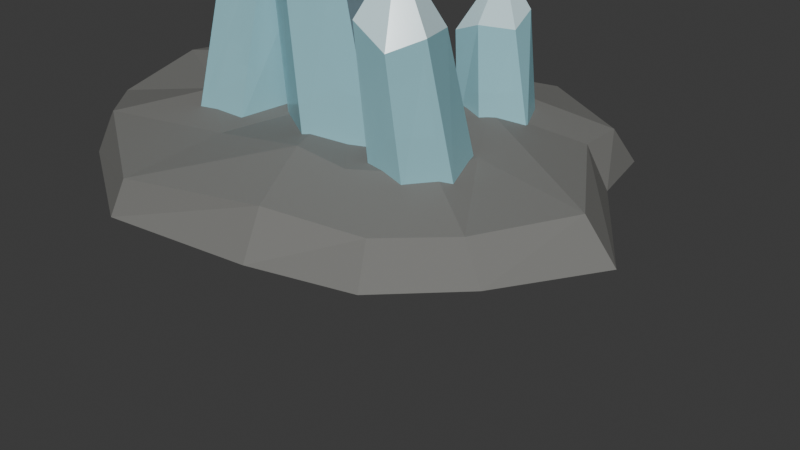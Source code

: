 # Source: raw_crystals.blend  (saved by Blender 5.1.30; exported with 4.5.12 LTS)
import bpy
from mathutils import Matrix  # noqa: F401  (used for matrix-valued properties, if any)

bpy.ops.wm.read_factory_settings(use_empty=True)
scene = bpy.context.scene
scene.name = 'Scene'

# ---- collections
col_runtime = bpy.data.collections.new('runtime'); scene.collection.children.link(col_runtime)
col_preview = bpy.data.collections.new('preview'); scene.collection.children.link(col_preview)

# ---- materials (node trees are filled in below, after node groups)
mat_raw_crystals_stone_base_preview = bpy.data.materials.new('raw_crystals_stone_base_preview')
mat_raw_crystals_stone_base_preview.diffuse_color = (0.18, 0.18, 0.17, 1.0)
mat_raw_crystals_body_preview = bpy.data.materials.new('raw_crystals_body_preview')
mat_raw_crystals_body_preview.surface_render_method = 'BLENDED'
mat_raw_crystals_body_preview.blend_method = 'BLEND'
mat_raw_crystals_body_preview.diffuse_color = (0.36, 0.7, 0.78, 0.82)
mat_raw_crystals_face_highlight_preview = bpy.data.materials.new('raw_crystals_face_highlight_preview')
mat_raw_crystals_face_highlight_preview.surface_render_method = 'BLENDED'
mat_raw_crystals_face_highlight_preview.blend_method = 'BLEND'
mat_raw_crystals_face_highlight_preview.diffuse_color = (0.72, 0.95, 1.0, 0.88)
mat_raw_crystals_impurity_preview = bpy.data.materials.new('raw_crystals_impurity_preview')
mat_raw_crystals_impurity_preview.diffuse_color = (0.19, 0.27, 0.31, 1.0)
mat_raw_crystals_contact_shadow_preview = bpy.data.materials.new('raw_crystals_contact_shadow_preview')
mat_raw_crystals_contact_shadow_preview.surface_render_method = 'BLENDED'
mat_raw_crystals_contact_shadow_preview.blend_method = 'BLEND'
mat_raw_crystals_contact_shadow_preview.diffuse_color = (0.02, 0.02, 0.025, 0.3)

# ---- material node trees
mat_raw_crystals_stone_base_preview.use_nodes = True; mat_raw_crystals_stone_base_preview.node_tree.nodes.clear()
_N = mat_raw_crystals_stone_base_preview.node_tree.nodes; _L = mat_raw_crystals_stone_base_preview.node_tree.links
n0 = _N.new('ShaderNodeBsdfPrincipled'); n0.name = 'Principled BSDF'; n0.location = (-200, 100)
n0.inputs[0].default_value = (0.18, 0.18, 0.17, 1.0)
n0.inputs[2].default_value = 0.78
n1 = _N.new('ShaderNodeOutputMaterial'); n1.name = 'Material Output'; n1.location = (200, 100)
_L.new(n0.outputs[0], n1.inputs[0])
n1.is_active_output = True
mat_raw_crystals_body_preview.use_nodes = True; mat_raw_crystals_body_preview.node_tree.nodes.clear()
_N = mat_raw_crystals_body_preview.node_tree.nodes; _L = mat_raw_crystals_body_preview.node_tree.links
n0 = _N.new('ShaderNodeBsdfPrincipled'); n0.name = 'Principled BSDF'; n0.location = (-200, 100)
n0.inputs[0].default_value = (0.36, 0.7, 0.78, 0.82)
n0.inputs[2].default_value = 0.26
n0.inputs[4].default_value = 0.82
n1 = _N.new('ShaderNodeOutputMaterial'); n1.name = 'Material Output'; n1.location = (200, 100)
_L.new(n0.outputs[0], n1.inputs[0])
n1.is_active_output = True
mat_raw_crystals_face_highlight_preview.use_nodes = True; mat_raw_crystals_face_highlight_preview.node_tree.nodes.clear()
_N = mat_raw_crystals_face_highlight_preview.node_tree.nodes; _L = mat_raw_crystals_face_highlight_preview.node_tree.links
n0 = _N.new('ShaderNodeBsdfPrincipled'); n0.name = 'Principled BSDF'; n0.location = (-200, 100)
n0.inputs[0].default_value = (0.72, 0.95, 1.0, 0.88)
n0.inputs[2].default_value = 0.18
n0.inputs[4].default_value = 0.88
n1 = _N.new('ShaderNodeOutputMaterial'); n1.name = 'Material Output'; n1.location = (200, 100)
_L.new(n0.outputs[0], n1.inputs[0])
n1.is_active_output = True
mat_raw_crystals_impurity_preview.use_nodes = True; mat_raw_crystals_impurity_preview.node_tree.nodes.clear()
_N = mat_raw_crystals_impurity_preview.node_tree.nodes; _L = mat_raw_crystals_impurity_preview.node_tree.links
n0 = _N.new('ShaderNodeBsdfPrincipled'); n0.name = 'Principled BSDF'; n0.location = (-200, 100)
n0.inputs[0].default_value = (0.19, 0.27, 0.31, 1.0)
n0.inputs[2].default_value = 0.68
n1 = _N.new('ShaderNodeOutputMaterial'); n1.name = 'Material Output'; n1.location = (200, 100)
_L.new(n0.outputs[0], n1.inputs[0])
n1.is_active_output = True
mat_raw_crystals_contact_shadow_preview.use_nodes = True; mat_raw_crystals_contact_shadow_preview.node_tree.nodes.clear()
_N = mat_raw_crystals_contact_shadow_preview.node_tree.nodes; _L = mat_raw_crystals_contact_shadow_preview.node_tree.links
n0 = _N.new('ShaderNodeBsdfPrincipled'); n0.name = 'Principled BSDF'; n0.location = (-200, 100)
n0.inputs[0].default_value = (0.02, 0.02, 0.025, 0.3)
n0.inputs[2].default_value = 0.9
n0.inputs[4].default_value = 0.3
n1 = _N.new('ShaderNodeOutputMaterial'); n1.name = 'Material Output'; n1.location = (200, 100)
_L.new(n0.outputs[0], n1.inputs[0])
n1.is_active_output = True

# ---- world
world_world = bpy.data.worlds.new('World'); scene.world = world_world
world_world.use_nodes = True; world_world.node_tree.nodes.clear()
_N = world_world.node_tree.nodes; _L = world_world.node_tree.links
n0 = _N.new('ShaderNodeOutputWorld'); n0.name = 'World Output'; n0.location = (200, 100)
n1 = _N.new('ShaderNodeBackground'); n1.name = 'Background'; n1.location = (-200, 100)
n1.inputs[0].default_value = (0.05088, 0.05088, 0.05088, 1.0)
_L.new(n1.outputs[0], n0.inputs[0])
n0.is_active_output = True
world_world.color = (0.05088, 0.05088, 0.05088)
world_world.sun_shadow_jitter_overblur = 0.0

# ---- cameras
cam_inspection_camera_data = bpy.data.cameras.new('inspection_camera_data')
cam_inspection_camera_data.lens = 60.0

# ---- lights
light_key_area_light_data = bpy.data.lights.new('key_area_light_data', 'AREA')
light_key_area_light_data.energy = 520.0
light_key_area_light_data.size = 1.0
light_key_area_light_data.size_y = 1.0

# ---- meshes
me_crystal_cluster_base_mesh = bpy.data.meshes.new('crystal_cluster_base_mesh')
me_crystal_cluster_base_mesh.from_pydata([(0.2616, -0.003012, 0.0), (0.2313, -0.002569, 0.03657), (0.1317, -0.00197, 0.04947), (0.1878, 0.09173, 0.0), (0.1686, 0.08743, 0.03932), (0.09675, 0.05348, 0.06017), (0.1743, 0.15, 0.0), (0.1665, 0.1276, 0.03766), (0.09519, 0.0976, 0.05864), (0.08042, 0.1919, 0.0), (0.06914, 0.1833, 0.02865), (0.05207, 0.1104, 0.04565), (-0.0625, 0.1605, 0.0), (-0.05269, 0.1335, 0.03317), (-0.03189, 0.1032, 0.05192), (-0.1209, 0.1603, 0.0), (-0.101, 0.153, 0.03786), (-0.06883, 0.09141, 0.05011), (-0.2136, 0.06373, 0.0), (-0.1925, 0.05998, 0.04128), (-0.1132, 0.03188, 0.0533), (-0.2484, 0.01088, 0.0), (-0.214, 0.01013, 0.04089), (-0.1441, 0.005542, 0.06173), (-0.2199, -0.08139, 0.0), (-0.2058, -0.07042, 0.02862), (-0.1155, -0.04204, 0.0481), (-0.1706, -0.1297, 0.0), (-0.1606, -0.1181, 0.03926), (-0.1008, -0.05996, 0.05926), (-0.07006, -0.1926, 0.0), (-0.06285, -0.1824, 0.03409), (-0.0429, -0.1027, 0.05119), (0.05885, -0.1741, 0.0), (0.05477, -0.1523, 0.04085), (0.03284, -0.09347, 0.06183), (0.1478, -0.1488, 0.0), (0.1316, -0.1228, 0.02977), (0.07558, -0.08614, 0.05321), (0.2081, -0.08889, 0.0), (0.1811, -0.07522, 0.0293), (0.1281, -0.0459, 0.05108), (0.0, 0.0, 0.0609), (0.0, 0.0, 0.0)], [], [(0, 3, 4, 1), (1, 4, 5, 2), (42, 2, 5), (43, 3, 0), (3, 6, 7, 4), (4, 7, 8, 5), (42, 5, 8), (43, 6, 3), (6, 9, 10, 7), (7, 10, 11, 8), (42, 8, 11), (43, 9, 6), (9, 12, 13, 10), (10, 13, 14, 11), (42, 11, 14), (43, 12, 9), (12, 15, 16, 13), (13, 16, 17, 14), (42, 14, 17), (43, 15, 12), (15, 18, 19, 16), (16, 19, 20, 17), (42, 17, 20), (43, 18, 15), (18, 21, 22, 19), (19, 22, 23, 20), (42, 20, 23), (43, 21, 18), (21, 24, 25, 22), (22, 25, 26, 23), (42, 23, 26), (43, 24, 21), (24, 27, 28, 25), (25, 28, 29, 26), (42, 26, 29), (43, 27, 24), (27, 30, 31, 28), (28, 31, 32, 29), (42, 29, 32), (43, 30, 27), (30, 33, 34, 31), (31, 34, 35, 32), (42, 32, 35), (43, 33, 30), (33, 36, 37, 34), (34, 37, 38, 35), (42, 35, 38), (43, 36, 33), (36, 39, 40, 37), (37, 40, 41, 38), (42, 38, 41), (43, 39, 36), (39, 0, 1, 40), (40, 1, 2, 41), (42, 41, 2), (43, 0, 39)])
_uv = me_crystal_cluster_base_mesh.uv_layers.new(name='UVMap')
_uv.uv.foreach_set('vector', [0.4521, 0.8956, 0.4687, 0.7538, 0.5224, 0.7494, 0.5073, 0.8806, 0.7202, 0.5812, 0.5991, 0.5232, 0.6266, 0.4294, 0.7001, 0.4608, 0.672, 0.3018, 0.7001, 0.4608, 0.6266, 0.4294, 0.2263, 0.303, 0.3016, 0.5477, 0.173, 0.619, 0.4687, 0.7538, 0.463, 0.6815, 0.5131, 0.7029, 0.5224, 0.7494, 0.5991, 0.5232, 0.55, 0.5286, 0.5729, 0.4362, 0.6266, 0.4294, 0.672, 0.3018, 0.6266, 0.4294, 0.5729, 0.4362, 0.2263, 0.303, 0.3747, 0.5424, 0.3016, 0.5477, 0.463, 0.6815, 0.5008, 0.5901, 0.5397, 0.5944, 0.5131, 0.7029, 0.55, 0.5286, 0.4631, 0.4221, 0.5484, 0.3868, 0.5729, 0.4362, 0.672, 0.3018, 0.5729, 0.4362, 0.5484, 0.3868, 0.2263, 0.303, 0.4433, 0.4367, 0.3747, 0.5424, 0.4539, 0.4378, 0.4635, 0.2588, 0.4992, 0.2649, 0.4631, 0.4221, 0.4631, 0.4221, 0.4992, 0.2649, 0.5407, 0.2838, 0.5484, 0.3868, 0.672, 0.3018, 0.5484, 0.3868, 0.5407, 0.2838, 0.2263, 0.303, 0.4324, 0.2578, 0.4433, 0.4367, 0.5983, 0.6411, 0.5586, 0.6385, 0.5486, 0.6023, 0.5983, 0.5901, 0.4992, 0.2649, 0.4663, 0.2104, 0.5475, 0.2368, 0.5407, 0.2838, 0.672, 0.3018, 0.5407, 0.2838, 0.5475, 0.2368, 0.2263, 0.303, 0.4433, 0.1871, 0.4324, 0.2578, 0.4521, 0.1882, 0.5504, 0.05692, 0.5606, 0.08126, 0.4663, 0.2104, 0.4663, 0.2104, 0.5606, 0.08126, 0.6107, 0.1714, 0.5475, 0.2368, 0.672, 0.3018, 0.5475, 0.2368, 0.6107, 0.1714, 0.2263, 0.303, 0.344, 0.05652, 0.4433, 0.1871, 0.5504, 0.05692, 0.6074, 0.004441, 0.6166, 0.04537, 0.5606, 0.08126, 0.5606, 0.08126, 0.6166, 0.04537, 0.6367, 0.1287, 0.6107, 0.1714, 0.672, 0.3018, 0.6107, 0.1714, 0.6367, 0.1287, 0.2263, 0.303, 0.2866, 0.004441, 0.344, 0.05652, 0.943, 0.5065, 0.9069, 0.4107, 0.9469, 0.4017, 0.9956, 0.4678, 0.6166, 0.04537, 0.7151, 0.0395, 0.6994, 0.154, 0.6367, 0.1287, 0.672, 0.3018, 0.6367, 0.1287, 0.6994, 0.154, 0.2263, 0.303, 0.1695, 0.02137, 0.2866, 0.004441, 0.9069, 0.4107, 0.8953, 0.3272, 0.9466, 0.3213, 0.9469, 0.4017, 0.7151, 0.0395, 0.7821, 0.08453, 0.7244, 0.1681, 0.6994, 0.154, 0.672, 0.3018, 0.6994, 0.154, 0.7244, 0.1681, 0.2263, 0.303, 0.1017, 0.07184, 0.1695, 0.02137, 0.8953, 0.3272, 0.8879, 0.1832, 0.9322, 0.1796, 0.9466, 0.3213, 0.7821, 0.08453, 0.879, 0.19, 0.7873, 0.2297, 0.7244, 0.1681, 0.672, 0.3018, 0.7244, 0.1681, 0.7873, 0.2297, 0.2263, 0.303, 0.006484, 0.1816, 0.1017, 0.07184, 0.8879, 0.1832, 0.9236, 0.07194, 0.9783, 0.08714, 0.9322, 0.1796, 0.879, 0.19, 0.8662, 0.3381, 0.7915, 0.323, 0.7873, 0.2297, 0.672, 0.3018, 0.7873, 0.2297, 0.7915, 0.323, 0.2263, 0.303, 0.004441, 0.3411, 0.006484, 0.1816, 0.9236, 0.07194, 0.9539, 0.004441, 0.9956, 0.03585, 0.9783, 0.08714, 0.8662, 0.3381, 0.8454, 0.4369, 0.7908, 0.3762, 0.7915, 0.323, 0.672, 0.3018, 0.7915, 0.323, 0.7908, 0.3762, 0.2263, 0.303, 0.0181, 0.4536, 0.004441, 0.3411, 0.879, 0.4517, 0.8186, 0.5365, 0.7977, 0.5062, 0.8454, 0.4369, 0.8454, 0.4369, 0.7977, 0.5062, 0.7526, 0.4477, 0.7908, 0.3762, 0.672, 0.3018, 0.7908, 0.3762, 0.7526, 0.4477, 0.2263, 0.303, 0.0792, 0.538, 0.0181, 0.4536, 0.497, 0.9677, 0.4521, 0.8956, 0.5073, 0.8806, 0.5397, 0.9394, 0.7977, 0.5062, 0.7202, 0.5812, 0.7001, 0.4608, 0.7526, 0.4477, 0.672, 0.3018, 0.7526, 0.4477, 0.7001, 0.4608, 0.2263, 0.303, 0.173, 0.619, 0.0792, 0.538])
me_crystal_cluster_base_mesh.materials.append(mat_raw_crystals_stone_base_preview)
me_crystal_cluster_base_mesh.update()
me_crystal_01_mesh = bpy.data.meshes.new('crystal_01_mesh')
me_crystal_01_mesh.from_pydata([(0.042, 0.004411, 0.0), (0.03835, 0.004028, 0.1534), (0.01315, 0.04099, 0.0), (0.01037, 0.03233, 0.1461), (-0.03109, 0.03394, 0.0), (-0.0275, 0.03001, 0.1709), (-0.04035, -0.007605, 0.0), (-0.04118, -0.007761, 0.1657), (-0.0155, -0.04363, 0.0), (-0.01347, -0.03791, 0.165), (0.02679, -0.03905, 0.0), (0.02172, -0.03167, 0.1636), (0.001131, -0.01176, 0.235), (0.0, 0.0, 0.0)], [], [(0, 2, 3, 1), (12, 1, 3), (13, 2, 0), (2, 4, 5, 3), (12, 3, 5), (13, 4, 2), (4, 6, 7, 5), (12, 5, 7), (13, 6, 4), (6, 8, 9, 7), (12, 7, 9), (13, 8, 6), (8, 10, 11, 9), (12, 9, 11), (13, 10, 8), (10, 0, 1, 11), (12, 11, 1), (13, 0, 10)])
me_crystal_01_mesh.polygons.foreach_set('material_index', [0, 0, 2, 0, 0, 0, 0, 0, 0, 2, 0, 0, 0, 0, 0, 0, 2, 0])
_uv = me_crystal_01_mesh.uv_layers.new(name='UVMap')
_uv.uv.foreach_set('vector', [0.541, 0.7631, 0.3937, 0.7649, 0.414, 0.3063, 0.541, 0.2852, 0.4967, 0.004562, 0.541, 0.2852, 0.414, 0.3063, 0.8702, 0.1349, 0.9954, 0.1905, 0.8698, 0.2693, 0.3937, 0.7649, 0.31, 0.7376, 0.3351, 0.2077, 0.414, 0.3063, 0.4967, 0.004562, 0.414, 0.3063, 0.3351, 0.2077, 0.8702, 0.1349, 0.9883, 0.04809, 0.9954, 0.1905, 0.3009, 0.738, 0.2192, 0.7578, 0.2314, 0.2416, 0.2951, 0.2044, 0.139, 0.004562, 0.2951, 0.2044, 0.2314, 0.2416, 0.8702, 0.1349, 0.86, 0.004562, 0.9883, 0.04809, 0.2192, 0.7578, 0.08067, 0.7578, 0.1012, 0.24, 0.2314, 0.2416, 0.139, 0.004562, 0.2314, 0.2416, 0.1012, 0.24, 0.8702, 0.1349, 0.7374, 0.07086, 0.86, 0.004562, 0.08067, 0.7578, 0.004562, 0.734, 0.04361, 0.2237, 0.1012, 0.24, 0.6176, 0.004562, 0.7283, 0.2127, 0.6722, 0.2401, 0.8702, 0.1349, 0.7374, 0.2063, 0.7374, 0.07086, 0.7283, 0.7531, 0.5821, 0.7638, 0.5501, 0.2834, 0.6722, 0.2401, 0.6176, 0.004562, 0.6722, 0.2401, 0.5501, 0.2834, 0.8702, 0.1349, 0.8698, 0.2693, 0.7374, 0.2063])
me_crystal_01_mesh.materials.append(mat_raw_crystals_body_preview)
me_crystal_01_mesh.materials.append(mat_raw_crystals_face_highlight_preview)
me_crystal_01_mesh.materials.append(mat_raw_crystals_impurity_preview)
me_crystal_01_mesh.update()
me_crystal_02_mesh = bpy.data.meshes.new('crystal_02_mesh')
me_crystal_02_mesh.from_pydata([(0.04661, 0.02644, 0.0), (0.03234, 0.01835, 0.1936), (0.001663, 0.04708, 0.0), (0.001378, 0.03902, 0.1751), (-0.04511, 0.02864, 0.0), (-0.03475, 0.02206, 0.1914), (-0.04499, -0.02769, 0.0), (-0.03435, -0.02114, 0.1858), (0.0005809, -0.05613, 0.0), (0.0004235, -0.04092, 0.1807), (0.04854, -0.02922, 0.0), (0.03936, -0.0237, 0.1737), (0.01079, 0.008843, 0.255), (0.0, 0.0, 0.0)], [], [(0, 2, 3, 1), (12, 1, 3), (13, 2, 0), (2, 4, 5, 3), (12, 3, 5), (13, 4, 2), (4, 6, 7, 5), (12, 5, 7), (13, 6, 4), (6, 8, 9, 7), (12, 7, 9), (13, 8, 6), (8, 10, 11, 9), (12, 9, 11), (13, 10, 8), (10, 0, 1, 11), (12, 11, 1), (13, 0, 10)])
me_crystal_02_mesh.polygons.foreach_set('material_index', [0, 2, 0, 0, 0, 0, 0, 0, 2, 0, 0, 0, 0, 0, 0, 2, 0, 0])
_uv = me_crystal_02_mesh.uv_layers.new(name='UVMap')
_uv.uv.foreach_set('vector', [0.4933, 0.7015, 0.3943, 0.7225, 0.3823, 0.2408, 0.4441, 0.1724, 0.3773, 0.004519, 0.4441, 0.1724, 0.3823, 0.2408, 0.8674, 0.161, 0.8582, 0.292, 0.735, 0.2302, 0.3943, 0.7225, 0.2542, 0.7225, 0.2712, 0.1949, 0.3823, 0.2408, 0.3773, 0.004519, 0.3823, 0.2408, 0.2712, 0.1949, 0.8674, 0.161, 0.9904, 0.2451, 0.8582, 0.292, 0.2452, 0.7286, 0.08833, 0.7249, 0.1243, 0.2259, 0.2452, 0.2144, 0.2102, 0.004519, 0.2452, 0.2144, 0.1243, 0.2259, 0.8674, 0.161, 0.9955, 0.08815, 0.9904, 0.2451, 0.08833, 0.7249, 0.004519, 0.6817, 0.06517, 0.2066, 0.1243, 0.2259, 0.2102, 0.004519, 0.1243, 0.2259, 0.06517, 0.2066, 0.8674, 0.161, 0.8712, 0.004519, 0.9955, 0.08815, 0.7259, 0.6866, 0.6575, 0.7165, 0.6224, 0.2379, 0.6644, 0.1951, 0.5194, 0.004519, 0.6644, 0.1951, 0.6224, 0.2379, 0.8674, 0.161, 0.735, 0.07486, 0.8712, 0.004519, 0.6575, 0.7165, 0.5024, 0.7228, 0.5024, 0.1853, 0.6224, 0.2379, 0.5194, 0.004519, 0.6224, 0.2379, 0.5024, 0.1853, 0.8674, 0.161, 0.735, 0.2302, 0.735, 0.07486])
me_crystal_02_mesh.materials.append(mat_raw_crystals_body_preview)
me_crystal_02_mesh.materials.append(mat_raw_crystals_face_highlight_preview)
me_crystal_02_mesh.materials.append(mat_raw_crystals_impurity_preview)
me_crystal_02_mesh.update()
me_crystal_03_mesh = bpy.data.meshes.new('crystal_03_mesh')
me_crystal_03_mesh.from_pydata([(0.02353, 0.033, 0.0), (0.01908, 0.02676, 0.1168), (-0.01482, 0.03413, 0.0), (-0.01387, 0.03195, 0.1183), (-0.03688, 0.003728, 0.0), (-0.03339, 0.003375, 0.1212), (-0.02327, -0.03242, 0.0), (-0.01926, -0.02683, 0.1392), (0.01191, -0.0351, 0.0), (0.01, -0.02948, 0.1184), (0.03689, -0.006579, 0.0), (0.02844, -0.005072, 0.1235), (-0.004155, 0.0118, 0.185), (0.0, 0.0, 0.0)], [], [(0, 2, 3, 1), (12, 1, 3), (13, 2, 0), (2, 4, 5, 3), (12, 3, 5), (13, 4, 2), (4, 6, 7, 5), (12, 5, 7), (13, 6, 4), (6, 8, 9, 7), (12, 7, 9), (13, 8, 6), (8, 10, 11, 9), (12, 9, 11), (13, 10, 8), (10, 0, 1, 11), (12, 11, 1), (13, 0, 10)])
me_crystal_03_mesh.polygons.foreach_set('material_index', [2, 1, 0, 0, 1, 0, 0, 1, 0, 0, 1, 0, 0, 1, 2, 0, 1, 0])
_uv = me_crystal_03_mesh.uv_layers.new(name='UVMap')
_uv.uv.foreach_set('vector', [0.8062, 0.7057, 0.6626, 0.7051, 0.6626, 0.264, 0.788, 0.268, 0.7059, 0.005162, 0.788, 0.268, 0.6626, 0.264, 0.7861, 0.8554, 0.7979, 0.9948, 0.6626, 0.9447, 0.2356, 0.6826, 0.15, 0.7107, 0.1375, 0.2653, 0.2193, 0.2504, 0.1321, 0.005162, 0.2193, 0.2504, 0.1375, 0.2653, 0.7861, 0.8554, 0.913, 0.9131, 0.7979, 0.9948, 0.15, 0.7107, 0.005162, 0.7107, 0.01228, 0.1974, 0.1375, 0.2653, 0.1321, 0.005162, 0.1375, 0.2653, 0.01228, 0.1974, 0.7861, 0.8554, 0.908, 0.7679, 0.913, 0.9131, 0.4849, 0.6346, 0.3852, 0.6852, 0.3572, 0.2979, 0.4355, 0.1894, 0.295, 0.005162, 0.4355, 0.1894, 0.3572, 0.2979, 0.7861, 0.8554, 0.7859, 0.7161, 0.908, 0.7679, 0.3852, 0.6852, 0.2459, 0.675, 0.2459, 0.2691, 0.3572, 0.2979, 0.295, 0.005162, 0.3572, 0.2979, 0.2459, 0.2691, 0.7861, 0.8554, 0.6626, 0.7876, 0.7859, 0.7161, 0.6523, 0.7112, 0.4953, 0.7112, 0.5131, 0.2773, 0.6377, 0.2515, 0.5378, 0.005162, 0.6377, 0.2515, 0.5131, 0.2773, 0.7861, 0.8554, 0.6626, 0.9447, 0.6626, 0.7876])
me_crystal_03_mesh.materials.append(mat_raw_crystals_body_preview)
me_crystal_03_mesh.materials.append(mat_raw_crystals_face_highlight_preview)
me_crystal_03_mesh.materials.append(mat_raw_crystals_impurity_preview)
me_crystal_03_mesh.update()
me_crystal_04_mesh = bpy.data.meshes.new('crystal_04_mesh')
me_crystal_04_mesh.from_pydata([(0.03439, 0.01017, 0.0), (0.03444, 0.01019, 0.1195), (0.009242, 0.0339, 0.0), (0.007168, 0.02629, 0.1082), (-0.03042, 0.02777, 0.0), (-0.02655, 0.02423, 0.1184), (-0.03479, -0.008536, 0.0), (-0.03428, -0.008411, 0.1254), (-0.008885, -0.03297, 0.0), (-0.008475, -0.03145, 0.1092), (0.02617, -0.02577, 0.0), (0.02513, -0.02475, 0.103), (0.009404, 0.003866, 0.165), (0.0, 0.0, 0.0)], [], [(0, 2, 3, 1), (12, 1, 3), (13, 2, 0), (2, 4, 5, 3), (12, 3, 5), (13, 4, 2), (4, 6, 7, 5), (12, 5, 7), (13, 6, 4), (6, 8, 9, 7), (12, 7, 9), (13, 8, 6), (8, 10, 11, 9), (12, 9, 11), (13, 10, 8), (10, 0, 1, 11), (12, 11, 1), (13, 0, 10)])
me_crystal_04_mesh.polygons.foreach_set('material_index', [0, 0, 0, 0, 0, 0, 2, 0, 0, 0, 0, 0, 0, 2, 0, 0, 0, 0])
_uv = me_crystal_04_mesh.uv_layers.new(name='UVMap')
_uv.uv.foreach_set('vector', [0.279, 0.6695, 0.1653, 0.6955, 0.1442, 0.2557, 0.2616, 0.193, 0.1549, 0.005304, 0.2616, 0.193, 0.1442, 0.2557, 0.8506, 0.848, 0.9831, 0.907, 0.8704, 0.9947, 0.1653, 0.6955, 0.005304, 0.6902, 0.005304, 0.2138, 0.1442, 0.2557, 0.1549, 0.005304, 0.1442, 0.2557, 0.005304, 0.2138, 0.8506, 0.848, 0.9831, 0.7413, 0.9831, 0.907, 0.8724, 0.69, 0.7216, 0.69, 0.7219, 0.1725, 0.8602, 0.2008, 0.8032, 0.005304, 0.8602, 0.2008, 0.7219, 0.1725, 0.8506, 0.848, 0.8377, 0.7006, 0.9831, 0.7413, 0.5493, 0.6297, 0.4117, 0.6594, 0.4141, 0.2875, 0.5493, 0.2065, 0.4028, 0.005304, 0.5493, 0.2065, 0.4141, 0.2875, 0.8506, 0.848, 0.7216, 0.7909, 0.8377, 0.7006, 0.4117, 0.6594, 0.2896, 0.611, 0.2966, 0.2627, 0.4141, 0.2875, 0.4028, 0.005304, 0.4141, 0.2875, 0.2966, 0.2627, 0.8506, 0.848, 0.7289, 0.9385, 0.7216, 0.7909, 0.711, 0.694, 0.5599, 0.6901, 0.5599, 0.2075, 0.7086, 0.2768, 0.6196, 0.005304, 0.7086, 0.2768, 0.5599, 0.2075, 0.8506, 0.848, 0.8704, 0.9947, 0.7289, 0.9385])
me_crystal_04_mesh.materials.append(mat_raw_crystals_body_preview)
me_crystal_04_mesh.materials.append(mat_raw_crystals_face_highlight_preview)
me_crystal_04_mesh.materials.append(mat_raw_crystals_impurity_preview)
me_crystal_04_mesh.update()
me_crystal_05_mesh = bpy.data.meshes.new('crystal_05_mesh')
me_crystal_05_mesh.from_pydata([(0.01814, 0.03512, 0.0), (0.01524, 0.0295, 0.1333), (-0.02291, 0.03858, 0.0), (-0.01574, 0.02649, 0.1428), (-0.03879, -0.002983, 0.0), (-0.04048, -0.003113, 0.1495), (-0.02176, -0.03199, 0.0), (-0.01794, -0.02638, 0.1298), (0.02051, -0.03613, 0.0), (0.01603, -0.02824, 0.1364), (0.04524, 0.001327, 0.0), (0.03888, 0.00114, 0.1534), (-0.002012, 0.005452, 0.205), (0.0, 0.0, 0.0)], [], [(0, 2, 3, 1), (12, 1, 3), (13, 2, 0), (2, 4, 5, 3), (12, 3, 5), (13, 4, 2), (4, 6, 7, 5), (12, 5, 7), (13, 6, 4), (6, 8, 9, 7), (12, 7, 9), (13, 8, 6), (8, 10, 11, 9), (12, 9, 11), (13, 10, 8), (10, 0, 1, 11), (12, 11, 1), (13, 0, 10)])
me_crystal_05_mesh.polygons.foreach_set('material_index', [0, 0, 0, 0, 0, 2, 0, 0, 0, 0, 0, 0, 2, 0, 0, 0, 0, 0])
_uv = me_crystal_05_mesh.uv_layers.new(name='UVMap')
_uv.uv.foreach_set('vector', [0.1121, 0.7044, 0.005104, 0.6826, 0.06368, 0.2115, 0.1304, 0.2616, 0.1519, 0.005104, 0.1304, 0.2616, 0.06368, 0.2115, 0.1288, 0.8658, 0.007007, 0.9553, 0.005104, 0.8166, 0.7906, 0.7076, 0.6467, 0.6937, 0.6617, 0.2021, 0.7906, 0.2275, 0.7696, 0.005104, 0.7906, 0.2275, 0.6617, 0.2021, 0.1288, 0.8658, 0.1516, 0.9949, 0.007007, 0.9553, 0.4773, 0.6974, 0.3648, 0.6983, 0.3693, 0.2608, 0.4773, 0.194, 0.4202, 0.005104, 0.4773, 0.194, 0.3693, 0.2608, 0.1288, 0.8658, 0.2432, 0.9283, 0.1516, 0.9949, 0.3648, 0.6983, 0.2672, 0.697, 0.2946, 0.2373, 0.3693, 0.2608, 0.4202, 0.005104, 0.3693, 0.2608, 0.2946, 0.2373, 0.1288, 0.8658, 0.2432, 0.7852, 0.2432, 0.9283, 0.6365, 0.709, 0.4875, 0.7062, 0.4875, 0.2049, 0.614, 0.2595, 0.566, 0.005104, 0.614, 0.2595, 0.4875, 0.2049, 0.1288, 0.8658, 0.1095, 0.7146, 0.2432, 0.7852, 0.2569, 0.7044, 0.1121, 0.7044, 0.1304, 0.2616, 0.2559, 0.1962, 0.1519, 0.005104, 0.2559, 0.1962, 0.1304, 0.2616, 0.1288, 0.8658, 0.005104, 0.8166, 0.1095, 0.7146])
me_crystal_05_mesh.materials.append(mat_raw_crystals_body_preview)
me_crystal_05_mesh.materials.append(mat_raw_crystals_face_highlight_preview)
me_crystal_05_mesh.materials.append(mat_raw_crystals_impurity_preview)
me_crystal_05_mesh.update()
me_crystal_06_mesh = bpy.data.meshes.new('crystal_06_mesh')
me_crystal_06_mesh.from_pydata([(0.02221, 0.01911, 0.0), (0.02192, 0.01887, 0.1034), (-0.008245, 0.03054, 0.0), (-0.006928, 0.02566, 0.1044), (-0.03288, 0.0104, 0.0), (-0.02917, 0.009228, 0.09069), (-0.02325, -0.02531, 0.0), (-0.02086, -0.02271, 0.09089), (0.006027, -0.03287, 0.0), (0.004649, -0.02535, 0.09779), (0.03496, -0.008243, 0.0), (0.02571, -0.006062, 0.09134), (0.006045, 0.007211, 0.145), (0.0, 0.0, 0.0)], [], [(0, 2, 3, 1), (12, 1, 3), (13, 2, 0), (2, 4, 5, 3), (12, 3, 5), (13, 4, 2), (4, 6, 7, 5), (12, 5, 7), (13, 6, 4), (6, 8, 9, 7), (12, 7, 9), (13, 8, 6), (8, 10, 11, 9), (12, 9, 11), (13, 10, 8), (10, 0, 1, 11), (12, 11, 1), (13, 0, 10)])
me_crystal_06_mesh.polygons.foreach_set('material_index', [0, 1, 0, 0, 1, 0, 0, 1, 0, 0, 1, 2, 0, 1, 0, 0, 1, 0])
_uv = me_crystal_06_mesh.uv_layers.new(name='UVMap')
_uv.uv.foreach_set('vector', [0.8598, 0.6857, 0.7082, 0.6878, 0.7213, 0.204, 0.8598, 0.2102, 0.8034, 0.005348, 0.8598, 0.2102, 0.7213, 0.204, 0.8451, 0.8576, 0.9801, 0.9182, 0.8486, 0.9947, 0.4943, 0.693, 0.3461, 0.6931, 0.3647, 0.2799, 0.4943, 0.2162, 0.4818, 0.005348, 0.4943, 0.2162, 0.3647, 0.2799, 0.8451, 0.8576, 0.9801, 0.7693, 0.9801, 0.9182, 0.3461, 0.6931, 0.2615, 0.6514, 0.2881, 0.242, 0.3647, 0.2799, 0.4818, 0.005348, 0.3647, 0.2799, 0.2881, 0.242, 0.8451, 0.8576, 0.8223, 0.6985, 0.9801, 0.7693, 0.2508, 0.7074, 0.1095, 0.7054, 0.1326, 0.2616, 0.2508, 0.2995, 0.1666, 0.005348, 0.2508, 0.2995, 0.1326, 0.2616, 0.8451, 0.8576, 0.7082, 0.7821, 0.8223, 0.6985, 0.1095, 0.7054, 0.005348, 0.658, 0.05778, 0.2537, 0.1326, 0.2616, 0.5227, 0.005348, 0.6975, 0.1959, 0.6289, 0.2566, 0.8451, 0.8576, 0.7117, 0.9598, 0.7082, 0.7821, 0.6975, 0.6782, 0.5625, 0.6866, 0.505, 0.2163, 0.6289, 0.2566, 0.5227, 0.005348, 0.6289, 0.2566, 0.505, 0.2163, 0.8451, 0.8576, 0.8486, 0.9947, 0.7117, 0.9598])
me_crystal_06_mesh.materials.append(mat_raw_crystals_body_preview)
me_crystal_06_mesh.materials.append(mat_raw_crystals_face_highlight_preview)
me_crystal_06_mesh.materials.append(mat_raw_crystals_impurity_preview)
me_crystal_06_mesh.update()
me_crystal_07_mesh = bpy.data.meshes.new('crystal_07_mesh')
me_crystal_07_mesh.from_pydata([(0.03631, 0.006194, 0.0), (0.03064, 0.005226, 0.09697), (0.01524, 0.03225, 0.0), (0.01065, 0.02253, 0.09624), (-0.02117, 0.0298, 0.0), (-0.0146, 0.02056, 0.103), (-0.03078, -0.0006413, 0.0), (-0.02681, -0.0005586, 0.1033), (-0.01195, -0.03188, 0.0), (-0.008686, -0.02317, 0.1087), (0.01893, -0.02459, 0.0), (0.01779, -0.02311, 0.1055), (0.00519, -0.008454, 0.155), (0.0, 0.0, 0.0)], [], [(0, 2, 3, 1), (12, 1, 3), (13, 2, 0), (2, 4, 5, 3), (12, 3, 5), (13, 4, 2), (4, 6, 7, 5), (12, 5, 7), (13, 6, 4), (6, 8, 9, 7), (12, 7, 9), (13, 8, 6), (8, 10, 11, 9), (12, 9, 11), (13, 10, 8), (10, 0, 1, 11), (12, 11, 1), (13, 0, 10)])
me_crystal_07_mesh.polygons.foreach_set('material_index', [0, 0, 0, 2, 0, 0, 0, 0, 0, 0, 2, 0, 0, 0, 0, 0, 0, 2])
_uv = me_crystal_07_mesh.uv_layers.new(name='UVMap')
_uv.uv.foreach_set('vector', [0.2582, 0.7009, 0.1122, 0.7005, 0.1422, 0.2807, 0.2582, 0.2831, 0.2285, 0.004564, 0.2582, 0.2831, 0.1422, 0.2807, 0.6756, 0.8352, 0.5451, 0.922, 0.5249, 0.7761, 0.1122, 0.7005, 0.004564, 0.6668, 0.06942, 0.2284, 0.1422, 0.2807, 0.2285, 0.004564, 0.1422, 0.2807, 0.06942, 0.2284, 0.6756, 0.8352, 0.6877, 0.9954, 0.5451, 0.922, 0.5157, 0.6838, 0.427, 0.701, 0.456, 0.2561, 0.5041, 0.2398, 0.3695, 0.004564, 0.5041, 0.2398, 0.456, 0.2561, 0.6756, 0.8352, 0.7929, 0.9026, 0.6877, 0.9954, 0.427, 0.701, 0.2674, 0.6892, 0.3316, 0.2201, 0.456, 0.2561, 0.3695, 0.004564, 0.456, 0.2561, 0.3316, 0.2201, 0.6756, 0.8352, 0.7929, 0.7423, 0.7929, 0.9026, 0.7624, 0.6722, 0.6793, 0.6905, 0.6844, 0.2329, 0.7308, 0.2012, 0.3695, 0.004564, 0.3316, 0.2201, 0.2674, 0.2063, 0.6756, 0.8352, 0.6601, 0.6997, 0.7929, 0.7423, 0.6793, 0.6905, 0.5249, 0.6905, 0.5469, 0.2677, 0.6844, 0.2329, 0.6513, 0.004564, 0.6844, 0.2329, 0.5469, 0.2677, 0.6756, 0.8352, 0.5249, 0.7761, 0.6601, 0.6997])
me_crystal_07_mesh.materials.append(mat_raw_crystals_body_preview)
me_crystal_07_mesh.materials.append(mat_raw_crystals_face_highlight_preview)
me_crystal_07_mesh.materials.append(mat_raw_crystals_impurity_preview)
me_crystal_07_mesh.update()
me_crystal_impurity_01_mesh = bpy.data.meshes.new('crystal_impurity_01_mesh')
me_crystal_impurity_01_mesh.from_pydata([(-0.005, -0.003, -0.05), (-0.005, -0.003, 0.05), (-0.005, 0.003, -0.05), (-0.005, 0.003, 0.05), (0.005, -0.003, -0.05), (0.005, -0.003, 0.05), (0.005, 0.003, -0.05), (0.005, 0.003, 0.05)], [], [(0, 1, 3, 2), (2, 3, 7, 6), (6, 7, 5, 4), (4, 5, 1, 0), (2, 6, 4, 0), (7, 3, 1, 5)])
_uv = me_crystal_impurity_01_mesh.uv_layers.new(name='UVMap')
_uv.uv.foreach_set('vector', [0.2175, 0.9962, 0.2175, 0.003803, 0.277, 0.003803, 0.277, 0.9962, 0.003803, 0.9962, 0.003803, 0.003803, 0.103, 0.003803, 0.103, 0.9962, 0.2846, 0.9962, 0.2846, 0.003803, 0.3442, 0.003803, 0.3442, 0.9962, 0.1106, 0.9962, 0.1106, 0.003803, 0.2099, 0.003803, 0.2099, 0.9962, 0.4113, 0.003803, 0.4113, 0.103, 0.3518, 0.103, 0.3518, 0.003803, 0.4113, 0.1106, 0.4113, 0.2099, 0.3518, 0.2099, 0.3518, 0.1106])
me_crystal_impurity_01_mesh.materials.append(mat_raw_crystals_impurity_preview)
me_crystal_impurity_01_mesh.update()
me_crystal_impurity_02_mesh = bpy.data.meshes.new('crystal_impurity_02_mesh')
me_crystal_impurity_02_mesh.from_pydata([(-0.0055, -0.003, -0.058), (-0.0055, -0.003, 0.058), (-0.0055, 0.003, -0.058), (-0.0055, 0.003, 0.058), (0.0055, -0.003, -0.058), (0.0055, -0.003, 0.058), (0.0055, 0.003, -0.058), (0.0055, 0.003, 0.058)], [], [(0, 1, 3, 2), (2, 3, 7, 6), (6, 7, 5, 4), (4, 5, 1, 0), (2, 6, 4, 0), (7, 3, 1, 5)])
_uv = me_crystal_impurity_02_mesh.uv_layers.new(name='UVMap')
_uv.uv.foreach_set('vector', [0.2063, 0.9964, 0.2063, 0.003606, 0.2577, 0.003606, 0.2577, 0.9964, 0.003606, 0.9964, 0.003606, 0.003606, 0.09775, 0.003606, 0.09775, 0.9964, 0.2649, 0.9964, 0.2649, 0.003606, 0.3162, 0.003606, 0.3162, 0.9964, 0.105, 0.9964, 0.105, 0.003606, 0.1991, 0.003606, 0.1991, 0.9964, 0.3748, 0.003606, 0.3748, 0.09775, 0.3234, 0.09775, 0.3234, 0.003606, 0.3748, 0.105, 0.3748, 0.1991, 0.3234, 0.1991, 0.3234, 0.105])
me_crystal_impurity_02_mesh.materials.append(mat_raw_crystals_impurity_preview)
me_crystal_impurity_02_mesh.update()
me_crystal_impurity_03_mesh = bpy.data.meshes.new('crystal_impurity_03_mesh')
me_crystal_impurity_03_mesh.from_pydata([(-0.0045, -0.0025, -0.041), (-0.0045, -0.0025, 0.041), (-0.0045, 0.0025, -0.041), (-0.0045, 0.0025, 0.041), (0.0045, -0.0025, -0.041), (0.0045, -0.0025, 0.041), (0.0045, 0.0025, -0.041), (0.0045, 0.0025, 0.041)], [], [(0, 1, 3, 2), (2, 3, 7, 6), (6, 7, 5, 4), (4, 5, 1, 0), (2, 6, 4, 0), (7, 3, 1, 5)])
_uv = me_crystal_impurity_03_mesh.uv_layers.new(name='UVMap')
_uv.uv.foreach_set('vector', [0.2374, 0.9961, 0.2374, 0.003929, 0.2979, 0.003929, 0.2979, 0.9961, 0.003929, 0.9961, 0.003929, 0.003929, 0.1128, 0.003929, 0.1128, 0.9961, 0.3058, 0.9961, 0.3058, 0.003929, 0.3663, 0.003929, 0.3663, 0.9961, 0.1207, 0.9961, 0.1207, 0.003929, 0.2296, 0.003929, 0.2296, 0.9961, 0.4346, 0.003929, 0.4346, 0.1128, 0.3741, 0.1128, 0.3741, 0.003929, 0.4346, 0.1207, 0.4346, 0.2296, 0.3741, 0.2296, 0.3741, 0.1207])
me_crystal_impurity_03_mesh.materials.append(mat_raw_crystals_impurity_preview)
me_crystal_impurity_03_mesh.update()
me_stack_shadow_mesh = bpy.data.meshes.new('stack_shadow_mesh')
me_stack_shadow_mesh.from_pydata([(-0.255, -0.215, -0.001), (-0.255, -0.215, 0.001), (-0.255, 0.215, -0.001), (-0.255, 0.215, 0.001), (0.255, -0.215, -0.001), (0.255, -0.215, 0.001), (0.255, 0.215, -0.001), (0.255, 0.215, 0.001)], [], [(0, 1, 3, 2), (2, 3, 7, 6), (6, 7, 5, 4), (4, 5, 1, 0), (2, 6, 4, 0), (7, 3, 1, 5)])
_uv = me_stack_shadow_mesh.uv_layers.new(name='UVMap')
_uv.uv.foreach_set('vector', [0.375, 0.0, 0.625, 0.0, 0.625, 0.25, 0.375, 0.25, 0.375, 0.25, 0.625, 0.25, 0.625, 0.5, 0.375, 0.5, 0.375, 0.5, 0.625, 0.5, 0.625, 0.75, 0.375, 0.75, 0.375, 0.75, 0.625, 0.75, 0.625, 1.0, 0.375, 1.0, 0.125, 0.5, 0.375, 0.5, 0.375, 0.75, 0.125, 0.75, 0.625, 0.5, 0.875, 0.5, 0.875, 0.75, 0.625, 0.75])
me_stack_shadow_mesh.materials.append(mat_raw_crystals_contact_shadow_preview)
me_stack_shadow_mesh.update()

# ---- objects
ob_crystal_cluster_base = bpy.data.objects.new('crystal_cluster_base', me_crystal_cluster_base_mesh)
ob_crystal_01 = bpy.data.objects.new('crystal_01', me_crystal_01_mesh)
ob_crystal_02 = bpy.data.objects.new('crystal_02', me_crystal_02_mesh)
ob_crystal_03 = bpy.data.objects.new('crystal_03', me_crystal_03_mesh)
ob_crystal_04 = bpy.data.objects.new('crystal_04', me_crystal_04_mesh)
ob_crystal_05 = bpy.data.objects.new('crystal_05', me_crystal_05_mesh)
ob_crystal_06 = bpy.data.objects.new('crystal_06', me_crystal_06_mesh)
ob_crystal_07 = bpy.data.objects.new('crystal_07', me_crystal_07_mesh)
ob_crystal_impurity_01 = bpy.data.objects.new('crystal_impurity_01', me_crystal_impurity_01_mesh)
ob_crystal_impurity_02 = bpy.data.objects.new('crystal_impurity_02', me_crystal_impurity_02_mesh)
ob_crystal_impurity_03 = bpy.data.objects.new('crystal_impurity_03', me_crystal_impurity_03_mesh)
ob_interaction_anchor = bpy.data.objects.new('interaction_anchor', None)
ob_stack_shadow = bpy.data.objects.new('stack_shadow', me_stack_shadow_mesh)
ob_key_area_light = bpy.data.objects.new('key_area_light', light_key_area_light_data)
ob_inspection_camera = bpy.data.objects.new('inspection_camera', cam_inspection_camera_data)

# ---- transforms, parenting, visibility, modifiers, constraints
ob_crystal_cluster_base.location = (0.0, 0.0, 0.0005)
ob_crystal_cluster_base.scale = (0.9805, 1.0, 0.9132)
ob_crystal_01.location = (-0.07354, -0.04, 0.0416)
ob_crystal_01.rotation_euler = (-0.1401, 0.08735, -0.0001388)
ob_crystal_01.scale = (0.98, 0.9984, 0.9155)
ob_crystal_02.location = (0.01961, -0.02, 0.04616)
ob_crystal_02.rotation_euler = (0.07008, -0.1224, -0.000107)
ob_crystal_02.scale = (0.9795, 0.9996, 0.9147)
ob_crystal_03.location = (0.1029, -0.035, 0.03886)
ob_crystal_03.rotation_euler = (0.1226, -0.06991, -0.0001006)
ob_crystal_03.scale = (0.9802, 0.9988, 0.9149)
ob_crystal_04.location = (-0.1422, 0.04, 0.03246)
ob_crystal_04.rotation_euler = (-0.0876, 0.1399, -0.0001496)
ob_crystal_04.scale = (0.9792, 0.9994, 0.9153)
ob_crystal_05.location = (-0.03922, 0.075, 0.03703)
ob_crystal_05.rotation_euler = (0.1051, 0.05245, 6.659e-05)
ob_crystal_05.scale = (0.9803, 0.9991, 0.9144)
ob_crystal_06.location = (0.09314, 0.07, 0.03246)
ob_crystal_06.rotation_euler = (-0.07008, -0.1574, 0.0001367)
ob_crystal_06.scale = (0.9789, 0.9996, 0.9154)
ob_crystal_07.location = (0.0, 0.025, 0.05895)
ob_crystal_07.rotation_euler = (0.0, 0.08748, 0.0)
ob_crystal_07.scale = (0.98, 1.0, 0.9138)
ob_crystal_impurity_01.location = (-0.07059, -0.049, 0.1466)
ob_crystal_impurity_01.rotation_euler = (-0.1414, 0.08587, 0.3145)
ob_crystal_impurity_01.scale = (0.9818, 0.9964, 0.9156)
ob_crystal_impurity_02.location = (0.01961, -0.02, 0.1813)
ob_crystal_impurity_02.rotation_euler = (0.06795, -0.1233, -0.3843)
ob_crystal_impurity_02.scale = (0.9822, 0.997, 0.9146)
ob_crystal_impurity_03.location = (-0.0402, 0.071, 0.1338)
ob_crystal_impurity_03.rotation_euler = (0.1038, 0.05454, 0.5939)
ob_crystal_impurity_03.scale = (0.9864, 0.9932, 0.9143)
ob_interaction_anchor.location = (0.0, 0.0, 0.0)
ob_interaction_anchor.empty_display_size = 0.08
ob_stack_shadow.location = (0.0, 0.0, 0.001)
ob_stack_shadow.hide_render = True
ob_key_area_light.location = (-0.5, -0.74, 1.02)
ob_key_area_light.hide_render = True
ob_inspection_camera.location = (0.68, -0.7, 0.48)
ob_inspection_camera.rotation_euler = (1.065, 0.0, 0.733)
ob_inspection_camera.hide_render = True

# ---- collection membership
col_runtime.objects.link(ob_crystal_cluster_base)
col_runtime.objects.link(ob_crystal_01)
col_runtime.objects.link(ob_crystal_02)
col_runtime.objects.link(ob_crystal_03)
col_runtime.objects.link(ob_crystal_04)
col_runtime.objects.link(ob_crystal_05)
col_runtime.objects.link(ob_crystal_06)
col_runtime.objects.link(ob_crystal_07)
col_runtime.objects.link(ob_crystal_impurity_01)
col_runtime.objects.link(ob_crystal_impurity_02)
col_runtime.objects.link(ob_crystal_impurity_03)
col_runtime.objects.link(ob_interaction_anchor)
col_preview.objects.link(ob_stack_shadow)
col_preview.objects.link(ob_key_area_light)
col_preview.objects.link(ob_inspection_camera)

# ---- scene / render settings (as saved in the file)
scene.camera = ob_inspection_camera
scene.frame_start = 1; scene.frame_end = 60; scene.frame_set(1)
scene.render.engine = 'BLENDER_EEVEE_NEXT'
scene.render.bake_bias = 0.0
scene.render.bake_samples = 0
scene.cycles.sampling_pattern = 'TABULATED_SOBOL'
scene.eevee.use_volume_custom_range = False
bpy.context.view_layer.update()

# ---- added for rendering (the .blend has no usable light): sun
light_auto_sun = bpy.data.lights.new('AutoSun', 'SUN')
light_auto_sun.energy = 3.0
light_auto_sun.angle = 0.0523599
ob_auto_sun = bpy.data.objects.new('AutoSun', light_auto_sun)
scene.collection.objects.link(ob_auto_sun)
ob_auto_sun.rotation_euler = (0.872665, 0.174533, 0.523599)
bpy.context.view_layer.update()
